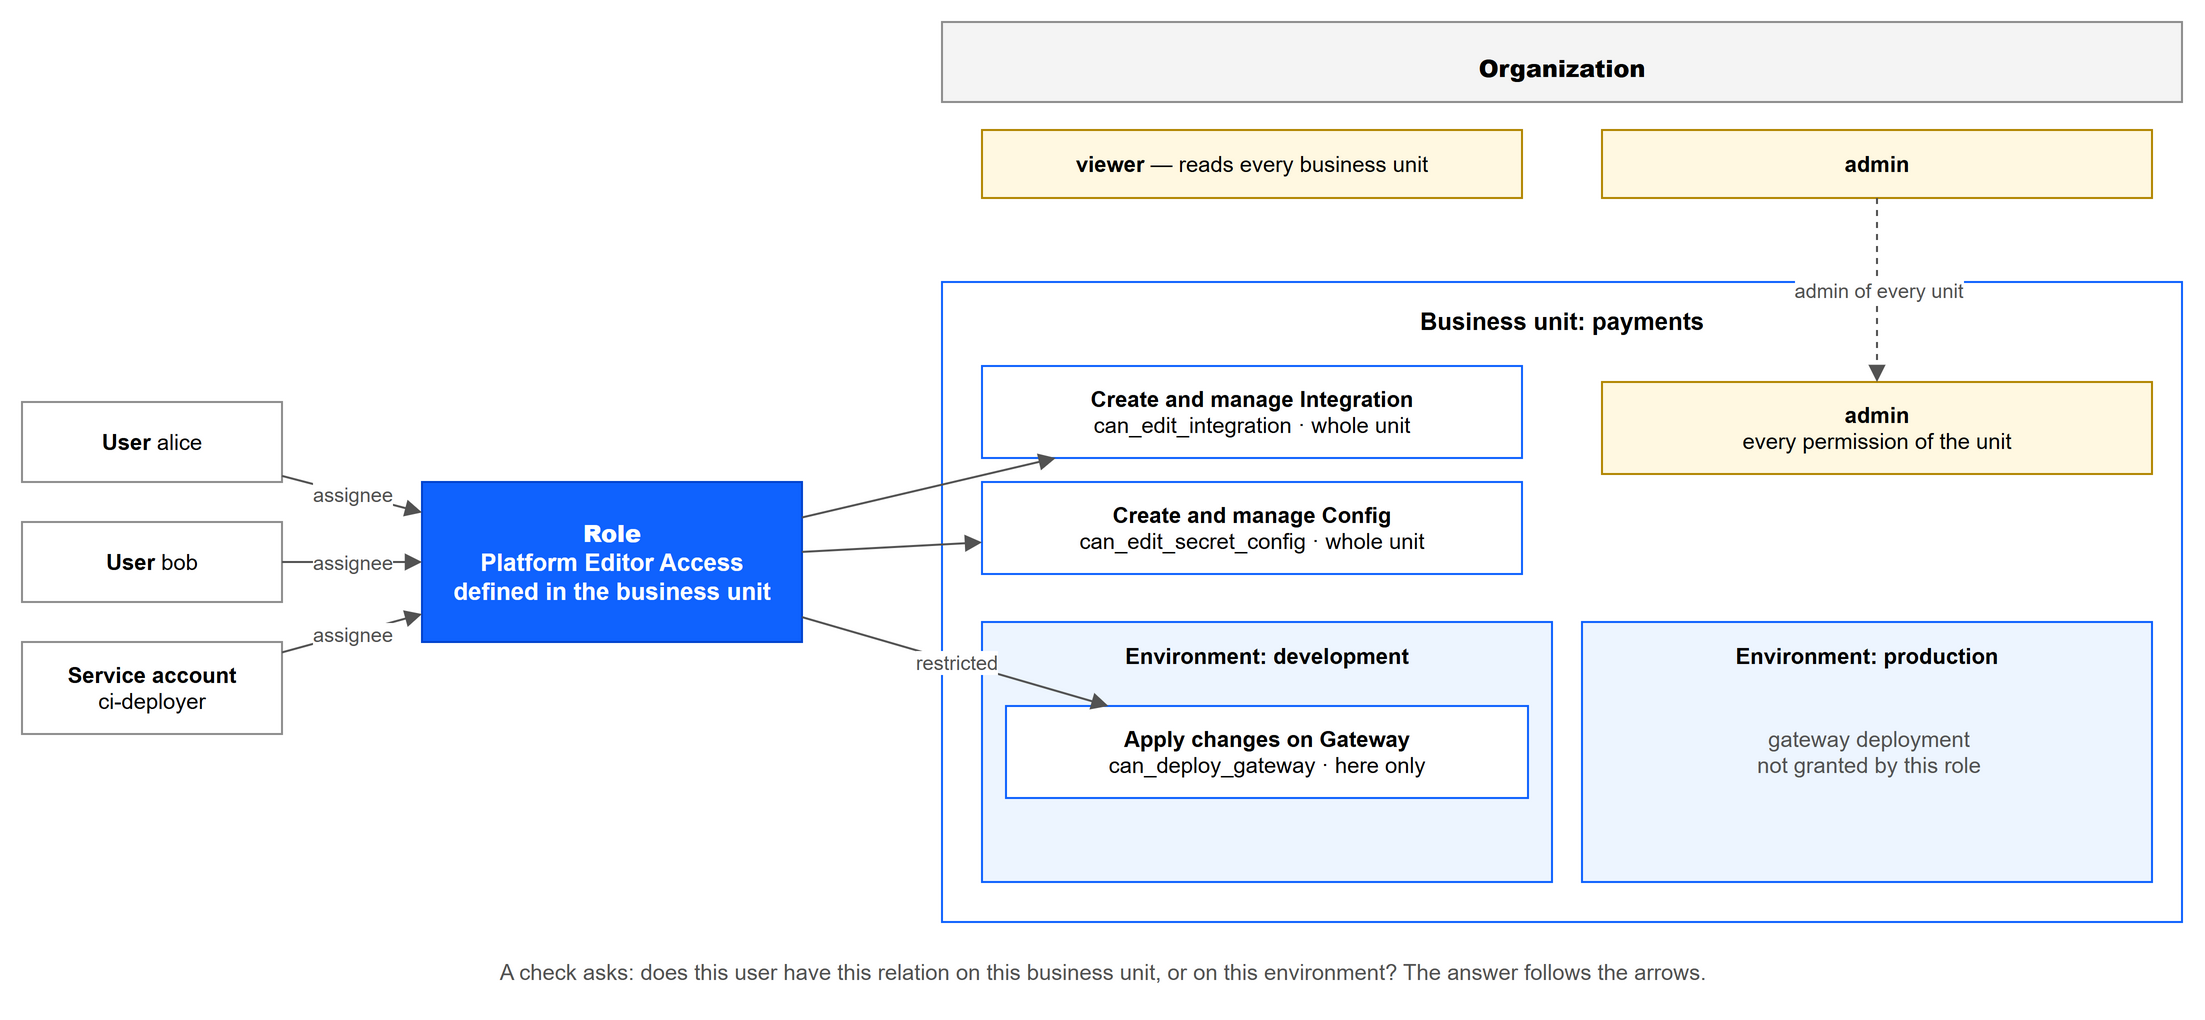

The diagram above was exported from draw.io. Its source (the exported page's mxGraphModel, read from the mxfile embedded in the PNG):
<mxGraphModel dx="1000" dy="600" grid="1" gridSize="10" page="0" math="0" shadow="0">
  <root>
    <mxCell id="0" />
    <mxCell id="1" parent="0" />
    <mxCell id="c1" value="&lt;b&gt;Organization&lt;/b&gt;" style="rounded=0;whiteSpace=wrap;html=1;fillColor=#f4f4f4;strokeColor=#8d8d8d;fontSize=12;fontStyle=1;spacingTop=6;" vertex="1" parent="1">
      <mxGeometry x="480" y="20" width="620" height="40" as="geometry" />
    </mxCell>
    <mxCell id="c2" value="&lt;b&gt;viewer&lt;/b&gt; — reads every business unit" style="rounded=0;whiteSpace=wrap;html=1;fillColor=#fff8e1;strokeColor=#b28600;fontSize=11;" vertex="1" parent="1">
      <mxGeometry x="500" y="74" width="270" height="34" as="geometry" />
    </mxCell>
    <mxCell id="c3" value="&lt;b&gt;admin&lt;/b&gt;" style="rounded=0;whiteSpace=wrap;html=1;fillColor=#fff8e1;strokeColor=#b28600;fontSize=11;" vertex="1" parent="1">
      <mxGeometry x="810" y="74" width="275" height="34" as="geometry" />
    </mxCell>
    <mxCell id="c4" value="&lt;b&gt;User&lt;/b&gt; alice" style="rounded=0;whiteSpace=wrap;html=1;fillColor=#ffffff;strokeColor=#8d8d8d;fontSize=11;" vertex="1" parent="1">
      <mxGeometry x="20" y="210" width="130" height="40" as="geometry" />
    </mxCell>
    <mxCell id="c5" value="&lt;b&gt;User&lt;/b&gt; bob" style="rounded=0;whiteSpace=wrap;html=1;fillColor=#ffffff;strokeColor=#8d8d8d;fontSize=11;" vertex="1" parent="1">
      <mxGeometry x="20" y="270" width="130" height="40" as="geometry" />
    </mxCell>
    <mxCell id="c6" value="&lt;b&gt;Service account&lt;/b&gt;&lt;br&gt;ci-deployer" style="rounded=0;whiteSpace=wrap;html=1;fillColor=#ffffff;strokeColor=#8d8d8d;fontSize=11;" vertex="1" parent="1">
      <mxGeometry x="20" y="330" width="130" height="46" as="geometry" />
    </mxCell>
    <mxCell id="c7" value="&lt;b&gt;Role&lt;/b&gt;&lt;br&gt;Platform Editor Access&lt;br&gt;defined in the business unit" style="rounded=0;whiteSpace=wrap;html=1;fillColor=#0f62fe;strokeColor=#0043ce;fontColor=#ffffff;fontSize=12;fontStyle=1;" vertex="1" parent="1">
      <mxGeometry x="220" y="250" width="190" height="80" as="geometry" />
    </mxCell>
    <mxCell id="c8" value="Business unit: payments" style="rounded=0;whiteSpace=wrap;html=1;fillColor=#ffffff;strokeColor=#0f62fe;verticalAlign=top;fontSize=12;fontStyle=1;spacingTop=6;" vertex="1" parent="1">
      <mxGeometry x="480" y="150" width="620" height="320" as="geometry" />
    </mxCell>
    <mxCell id="c9" value="&lt;b&gt;Create and manage Integration&lt;/b&gt;&lt;br&gt;can_edit_integration · whole unit" style="rounded=0;whiteSpace=wrap;html=1;fillColor=#ffffff;strokeColor=#0f62fe;fontSize=11;" vertex="1" parent="1">
      <mxGeometry x="500" y="192" width="270" height="46" as="geometry" />
    </mxCell>
    <mxCell id="c10" value="&lt;b&gt;Create and manage Config&lt;/b&gt;&lt;br&gt;can_edit_secret_config · whole unit" style="rounded=0;whiteSpace=wrap;html=1;fillColor=#ffffff;strokeColor=#0f62fe;fontSize=11;" vertex="1" parent="1">
      <mxGeometry x="500" y="250" width="270" height="46" as="geometry" />
    </mxCell>
    <mxCell id="c11" value="&lt;b&gt;admin&lt;/b&gt;&lt;br&gt;every permission of the unit" style="rounded=0;whiteSpace=wrap;html=1;fillColor=#fff8e1;strokeColor=#b28600;fontSize=11;" vertex="1" parent="1">
      <mxGeometry x="810" y="200" width="275" height="46" as="geometry" />
    </mxCell>
    <mxCell id="c12" value="Environment: development" style="rounded=0;whiteSpace=wrap;html=1;fillColor=#edf5ff;strokeColor=#0f62fe;verticalAlign=top;fontSize=11;fontStyle=1;spacingTop=4;" vertex="1" parent="1">
      <mxGeometry x="500" y="320" width="285" height="130" as="geometry" />
    </mxCell>
    <mxCell id="c13" value="&lt;b&gt;Apply changes on Gateway&lt;/b&gt;&lt;br&gt;can_deploy_gateway · here only" style="rounded=0;whiteSpace=wrap;html=1;fillColor=#ffffff;strokeColor=#0f62fe;fontSize=11;" vertex="1" parent="1">
      <mxGeometry x="512" y="362" width="261" height="46" as="geometry" />
    </mxCell>
    <mxCell id="c14" value="Environment: production" style="rounded=0;whiteSpace=wrap;html=1;fillColor=#edf5ff;strokeColor=#0f62fe;verticalAlign=top;fontSize=11;fontStyle=1;spacingTop=4;" vertex="1" parent="1">
      <mxGeometry x="800" y="320" width="285" height="130" as="geometry" />
    </mxCell>
    <mxCell id="c15" value="gateway deployment&lt;br&gt;not granted by this role" style="text;html=1;align=center;verticalAlign=middle;fontSize=11;fontColor=#525252;" vertex="1" parent="1">
      <mxGeometry x="812" y="362" width="261" height="46" as="geometry" />
    </mxCell>
    <mxCell id="e16" value="assignee" style="endArrow=block;html=1;rounded=0;strokeColor=#525252;fontSize=10;fontColor=#525252;labelBackgroundColor=#ffffff;" edge="1" parent="1" source="c4" target="c7">
      <mxGeometry relative="1" as="geometry" />
    </mxCell>
    <mxCell id="e17" value="assignee" style="endArrow=block;html=1;rounded=0;strokeColor=#525252;fontSize=10;fontColor=#525252;labelBackgroundColor=#ffffff;" edge="1" parent="1" source="c5" target="c7">
      <mxGeometry relative="1" as="geometry" />
    </mxCell>
    <mxCell id="e18" value="assignee" style="endArrow=block;html=1;rounded=0;strokeColor=#525252;fontSize=10;fontColor=#525252;labelBackgroundColor=#ffffff;" edge="1" parent="1" source="c6" target="c7">
      <mxGeometry relative="1" as="geometry" />
    </mxCell>
    <mxCell id="e19" value="" style="endArrow=block;html=1;rounded=0;strokeColor=#525252;fontSize=10;fontColor=#525252;labelBackgroundColor=#ffffff;" edge="1" parent="1" source="c7" target="c9">
      <mxGeometry relative="1" as="geometry" />
    </mxCell>
    <mxCell id="e20" value="" style="endArrow=block;html=1;rounded=0;strokeColor=#525252;fontSize=10;fontColor=#525252;labelBackgroundColor=#ffffff;" edge="1" parent="1" source="c7" target="c10">
      <mxGeometry relative="1" as="geometry" />
    </mxCell>
    <mxCell id="e21" value="restricted" style="endArrow=block;html=1;rounded=0;strokeColor=#525252;fontSize=10;fontColor=#525252;labelBackgroundColor=#ffffff;" edge="1" parent="1" source="c7" target="c13">
      <mxGeometry relative="1" as="geometry" />
    </mxCell>
    <mxCell id="e22" value="admin of every unit" style="endArrow=block;html=1;rounded=0;strokeColor=#525252;fontSize=10;fontColor=#525252;labelBackgroundColor=#ffffff;dashed=1;" edge="1" parent="1" source="c3" target="c11">
      <mxGeometry relative="1" as="geometry" />
    </mxCell>
    <mxCell id="c23" value="A check asks: does this user have this relation on this business unit, or on this environment? The answer follows the arrows." style="text;html=1;align=center;verticalAlign=middle;fontSize=11;fontColor=#525252;" vertex="1" parent="1">
      <mxGeometry x="20" y="482" width="1080" height="26" as="geometry" />
    </mxCell>
  </root>
</mxGraphModel>